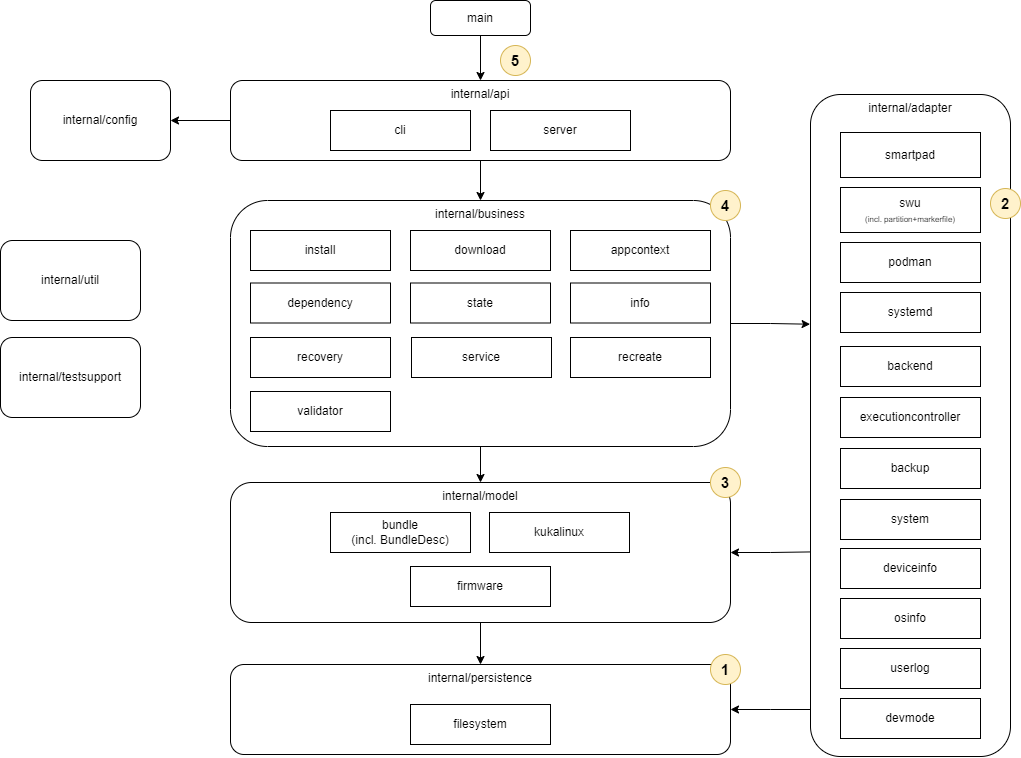

The diagram above was exported from draw.io. Its source (the exported page's mxGraphModel, read from the mxfile embedded in the PNG):
<mxGraphModel dx="1728" dy="1138" grid="1" gridSize="10" guides="1" tooltips="1" connect="1" arrows="1" fold="1" page="1" pageScale="1" pageWidth="1169" pageHeight="827" math="0" shadow="0">
  <root>
    <mxCell id="0" />
    <mxCell id="1" parent="0" />
    <mxCell id="iZJnkLYAOvW4O9WnXgEE-2" value="internal/adapter" style="rounded=1;whiteSpace=wrap;html=1;align=center;horizontal=1;verticalAlign=top;" parent="1" vertex="1">
      <mxGeometry x="880" y="138" width="200" height="662" as="geometry" />
    </mxCell>
    <mxCell id="iZJnkLYAOvW4O9WnXgEE-3" style="edgeStyle=orthogonalEdgeStyle;rounded=0;orthogonalLoop=1;jettySize=auto;html=1;entryX=0.5;entryY=0;entryDx=0;entryDy=0;" parent="1" source="iZJnkLYAOvW4O9WnXgEE-6" target="iZJnkLYAOvW4O9WnXgEE-11" edge="1">
      <mxGeometry relative="1" as="geometry" />
    </mxCell>
    <mxCell id="iZJnkLYAOvW4O9WnXgEE-5" style="edgeStyle=orthogonalEdgeStyle;rounded=0;orthogonalLoop=1;jettySize=auto;html=1;entryX=1;entryY=0.5;entryDx=0;entryDy=0;exitX=0;exitY=0.5;exitDx=0;exitDy=0;" parent="1" source="iZJnkLYAOvW4O9WnXgEE-28" target="iZJnkLYAOvW4O9WnXgEE-26" edge="1">
      <mxGeometry relative="1" as="geometry" />
    </mxCell>
    <mxCell id="lVVOdGilUFN4bIhTuFBz-10" style="edgeStyle=orthogonalEdgeStyle;rounded=0;orthogonalLoop=1;jettySize=auto;html=1;entryX=-0.002;entryY=0.347;entryDx=0;entryDy=0;entryPerimeter=0;startArrow=none;startFill=0;endArrow=classic;endFill=1;" parent="1" source="iZJnkLYAOvW4O9WnXgEE-6" target="iZJnkLYAOvW4O9WnXgEE-2" edge="1">
      <mxGeometry relative="1" as="geometry" />
    </mxCell>
    <mxCell id="iZJnkLYAOvW4O9WnXgEE-6" value="internal/business" style="rounded=1;whiteSpace=wrap;html=1;align=center;horizontal=1;verticalAlign=top;" parent="1" vertex="1">
      <mxGeometry x="300" y="244" width="500" height="246" as="geometry" />
    </mxCell>
    <mxCell id="iZJnkLYAOvW4O9WnXgEE-10" style="edgeStyle=orthogonalEdgeStyle;rounded=0;orthogonalLoop=1;jettySize=auto;html=1;entryX=0.5;entryY=0;entryDx=0;entryDy=0;" parent="1" source="iZJnkLYAOvW4O9WnXgEE-11" target="iZJnkLYAOvW4O9WnXgEE-15" edge="1">
      <mxGeometry relative="1" as="geometry" />
    </mxCell>
    <mxCell id="lVVOdGilUFN4bIhTuFBz-11" style="edgeStyle=orthogonalEdgeStyle;rounded=0;orthogonalLoop=1;jettySize=auto;html=1;startArrow=classic;startFill=1;endArrow=none;endFill=0;entryX=-0.004;entryY=0.691;entryDx=0;entryDy=0;entryPerimeter=0;" parent="1" source="iZJnkLYAOvW4O9WnXgEE-11" edge="1" target="iZJnkLYAOvW4O9WnXgEE-2">
      <mxGeometry relative="1" as="geometry">
        <mxPoint x="880" y="549" as="targetPoint" />
      </mxGeometry>
    </mxCell>
    <mxCell id="iZJnkLYAOvW4O9WnXgEE-11" value="internal/model" style="rounded=1;whiteSpace=wrap;html=1;align=center;horizontal=1;verticalAlign=top;" parent="1" vertex="1">
      <mxGeometry x="300" y="526" width="500" height="140" as="geometry" />
    </mxCell>
    <mxCell id="iZJnkLYAOvW4O9WnXgEE-12" value="bundle&lt;br&gt;(incl. BundleDesc)" style="rounded=0;whiteSpace=wrap;html=1;" parent="1" vertex="1">
      <mxGeometry x="400" y="556" width="140" height="40" as="geometry" />
    </mxCell>
    <mxCell id="iZJnkLYAOvW4O9WnXgEE-13" value="firmware" style="rounded=0;whiteSpace=wrap;html=1;" parent="1" vertex="1">
      <mxGeometry x="480" y="610" width="140" height="40" as="geometry" />
    </mxCell>
    <mxCell id="lVVOdGilUFN4bIhTuFBz-14" style="edgeStyle=orthogonalEdgeStyle;rounded=0;orthogonalLoop=1;jettySize=auto;html=1;startArrow=classic;startFill=1;endArrow=none;endFill=0;" parent="1" source="iZJnkLYAOvW4O9WnXgEE-15" edge="1">
      <mxGeometry relative="1" as="geometry">
        <mxPoint x="880" y="753" as="targetPoint" />
      </mxGeometry>
    </mxCell>
    <mxCell id="iZJnkLYAOvW4O9WnXgEE-15" value="internal/persistence" style="rounded=1;whiteSpace=wrap;html=1;align=center;horizontal=1;verticalAlign=top;" parent="1" vertex="1">
      <mxGeometry x="300" y="708" width="500" height="90" as="geometry" />
    </mxCell>
    <mxCell id="iZJnkLYAOvW4O9WnXgEE-16" value="filesystem" style="rounded=0;whiteSpace=wrap;html=1;" parent="1" vertex="1">
      <mxGeometry x="480" y="748" width="140" height="40" as="geometry" />
    </mxCell>
    <mxCell id="iZJnkLYAOvW4O9WnXgEE-18" value="executioncontroller" style="rounded=0;whiteSpace=wrap;html=1;" parent="1" vertex="1">
      <mxGeometry x="910" y="441" width="140" height="40" as="geometry" />
    </mxCell>
    <mxCell id="iZJnkLYAOvW4O9WnXgEE-19" value="backup" style="rounded=0;whiteSpace=wrap;html=1;" parent="1" vertex="1">
      <mxGeometry x="910" y="492" width="140" height="40" as="geometry" />
    </mxCell>
    <mxCell id="iZJnkLYAOvW4O9WnXgEE-20" value="install" style="rounded=0;whiteSpace=wrap;html=1;" parent="1" vertex="1">
      <mxGeometry x="320" y="274" width="140" height="40" as="geometry" />
    </mxCell>
    <mxCell id="iZJnkLYAOvW4O9WnXgEE-21" value="download" style="rounded=0;whiteSpace=wrap;html=1;" parent="1" vertex="1">
      <mxGeometry x="480" y="274" width="140" height="40" as="geometry" />
    </mxCell>
    <mxCell id="iZJnkLYAOvW4O9WnXgEE-22" value="appcontext" style="rounded=0;whiteSpace=wrap;html=1;" parent="1" vertex="1">
      <mxGeometry x="640" y="274" width="140" height="40" as="geometry" />
    </mxCell>
    <mxCell id="iZJnkLYAOvW4O9WnXgEE-26" value="internal/config" style="rounded=1;whiteSpace=wrap;html=1;" parent="1" vertex="1">
      <mxGeometry x="100" y="124" width="140" height="80" as="geometry" />
    </mxCell>
    <mxCell id="iZJnkLYAOvW4O9WnXgEE-27" style="edgeStyle=orthogonalEdgeStyle;rounded=0;orthogonalLoop=1;jettySize=auto;html=1;entryX=0.5;entryY=0;entryDx=0;entryDy=0;" parent="1" source="iZJnkLYAOvW4O9WnXgEE-28" target="iZJnkLYAOvW4O9WnXgEE-6" edge="1">
      <mxGeometry relative="1" as="geometry" />
    </mxCell>
    <mxCell id="iZJnkLYAOvW4O9WnXgEE-28" value="internal/api" style="rounded=1;whiteSpace=wrap;html=1;verticalAlign=top;" parent="1" vertex="1">
      <mxGeometry x="300" y="124" width="500" height="80" as="geometry" />
    </mxCell>
    <mxCell id="iZJnkLYAOvW4O9WnXgEE-29" value="dependency" style="rounded=0;whiteSpace=wrap;html=1;" parent="1" vertex="1">
      <mxGeometry x="320" y="326.5" width="140" height="40" as="geometry" />
    </mxCell>
    <mxCell id="iZJnkLYAOvW4O9WnXgEE-30" value="1" style="ellipse;whiteSpace=wrap;html=1;aspect=fixed;rounded=1;fillColor=#fff2cc;strokeColor=#d6b656;fontSize=15;fontStyle=1" parent="1" vertex="1">
      <mxGeometry x="780" y="698" width="30" height="30" as="geometry" />
    </mxCell>
    <mxCell id="iZJnkLYAOvW4O9WnXgEE-31" value="2" style="ellipse;whiteSpace=wrap;html=1;aspect=fixed;rounded=1;fillColor=#fff2cc;strokeColor=#d6b656;fontSize=15;fontStyle=1" parent="1" vertex="1">
      <mxGeometry x="1060" y="232" width="30" height="30" as="geometry" />
    </mxCell>
    <mxCell id="iZJnkLYAOvW4O9WnXgEE-32" value="3" style="ellipse;whiteSpace=wrap;html=1;aspect=fixed;rounded=1;fillColor=#fff2cc;strokeColor=#d6b656;fontSize=15;fontStyle=1" parent="1" vertex="1">
      <mxGeometry x="780" y="511" width="30" height="30" as="geometry" />
    </mxCell>
    <mxCell id="iZJnkLYAOvW4O9WnXgEE-33" value="4" style="ellipse;whiteSpace=wrap;html=1;aspect=fixed;rounded=1;fillColor=#fff2cc;strokeColor=#d6b656;fontSize=15;fontStyle=1" parent="1" vertex="1">
      <mxGeometry x="780" y="234" width="30" height="30" as="geometry" />
    </mxCell>
    <mxCell id="iZJnkLYAOvW4O9WnXgEE-34" value="5" style="ellipse;whiteSpace=wrap;html=1;aspect=fixed;rounded=1;fillColor=#fff2cc;strokeColor=#d6b656;fontSize=15;fontStyle=1" parent="1" vertex="1">
      <mxGeometry x="570" y="89" width="30" height="30" as="geometry" />
    </mxCell>
    <mxCell id="iZJnkLYAOvW4O9WnXgEE-39" value="cli" style="rounded=0;whiteSpace=wrap;html=1;" parent="1" vertex="1">
      <mxGeometry x="400" y="154" width="140" height="40" as="geometry" />
    </mxCell>
    <mxCell id="iZJnkLYAOvW4O9WnXgEE-40" value="server" style="rounded=0;whiteSpace=wrap;html=1;" parent="1" vertex="1">
      <mxGeometry x="560" y="154" width="140" height="40" as="geometry" />
    </mxCell>
    <mxCell id="iZJnkLYAOvW4O9WnXgEE-42" style="edgeStyle=orthogonalEdgeStyle;rounded=0;orthogonalLoop=1;jettySize=auto;html=1;" parent="1" source="iZJnkLYAOvW4O9WnXgEE-41" target="iZJnkLYAOvW4O9WnXgEE-28" edge="1">
      <mxGeometry relative="1" as="geometry" />
    </mxCell>
    <mxCell id="iZJnkLYAOvW4O9WnXgEE-41" value="main" style="rounded=1;whiteSpace=wrap;html=1;" parent="1" vertex="1">
      <mxGeometry x="500" y="44" width="100" height="35" as="geometry" />
    </mxCell>
    <mxCell id="I0AC-xZmp1UuJiCQr0vU-1" value="system" style="rounded=0;whiteSpace=wrap;html=1;" parent="1" vertex="1">
      <mxGeometry x="910" y="543" width="140" height="40" as="geometry" />
    </mxCell>
    <mxCell id="I0AC-xZmp1UuJiCQr0vU-2" value="osinfo" style="rounded=0;whiteSpace=wrap;html=1;" parent="1" vertex="1">
      <mxGeometry x="910" y="642" width="140" height="40" as="geometry" />
    </mxCell>
    <mxCell id="I0AC-xZmp1UuJiCQr0vU-3" value="state" style="rounded=0;whiteSpace=wrap;html=1;" parent="1" vertex="1">
      <mxGeometry x="480" y="326.5" width="140" height="40" as="geometry" />
    </mxCell>
    <mxCell id="I0AC-xZmp1UuJiCQr0vU-4" value="internal/util" style="rounded=1;whiteSpace=wrap;html=1;" parent="1" vertex="1">
      <mxGeometry x="70" y="284" width="140" height="80" as="geometry" />
    </mxCell>
    <mxCell id="I0AC-xZmp1UuJiCQr0vU-5" value="internal/testsupport" style="rounded=1;whiteSpace=wrap;html=1;" parent="1" vertex="1">
      <mxGeometry x="70" y="381" width="140" height="80" as="geometry" />
    </mxCell>
    <mxCell id="lVVOdGilUFN4bIhTuFBz-1" value="kukalinux" style="rounded=0;whiteSpace=wrap;html=1;" parent="1" vertex="1">
      <mxGeometry x="559" y="556" width="140" height="40" as="geometry" />
    </mxCell>
    <mxCell id="lVVOdGilUFN4bIhTuFBz-2" value="recovery" style="rounded=0;whiteSpace=wrap;html=1;" parent="1" vertex="1">
      <mxGeometry x="320" y="381" width="140" height="40" as="geometry" />
    </mxCell>
    <mxCell id="lVVOdGilUFN4bIhTuFBz-3" value="userlog" style="rounded=0;whiteSpace=wrap;html=1;" parent="1" vertex="1">
      <mxGeometry x="910" y="692" width="140" height="40" as="geometry" />
    </mxCell>
    <mxCell id="lVVOdGilUFN4bIhTuFBz-4" value="devmode" style="rounded=0;whiteSpace=wrap;html=1;" parent="1" vertex="1">
      <mxGeometry x="910" y="742" width="140" height="40" as="geometry" />
    </mxCell>
    <mxCell id="lVVOdGilUFN4bIhTuFBz-5" value="info" style="rounded=0;whiteSpace=wrap;html=1;" parent="1" vertex="1">
      <mxGeometry x="640" y="326.5" width="140" height="40" as="geometry" />
    </mxCell>
    <mxCell id="lVVOdGilUFN4bIhTuFBz-6" value="service" style="rounded=0;whiteSpace=wrap;html=1;" parent="1" vertex="1">
      <mxGeometry x="481" y="381" width="140" height="40" as="geometry" />
    </mxCell>
    <mxCell id="E9WL_jW7WTjla-QbX8Sk-1" value="deviceinfo" style="rounded=0;whiteSpace=wrap;html=1;" parent="1" vertex="1">
      <mxGeometry x="910" y="592" width="140" height="40" as="geometry" />
    </mxCell>
    <mxCell id="E9WL_jW7WTjla-QbX8Sk-2" value="swu&lt;br&gt;&lt;font style=&quot;font-size: 8px&quot;&gt;(incl. partition+markerfile)&lt;/font&gt;" style="rounded=0;whiteSpace=wrap;html=1;verticalAlign=middle;" parent="1" vertex="1">
      <mxGeometry x="910" y="231" width="140" height="45" as="geometry" />
    </mxCell>
    <mxCell id="E9WL_jW7WTjla-QbX8Sk-3" value="podman" style="rounded=0;whiteSpace=wrap;html=1;" parent="1" vertex="1">
      <mxGeometry x="910" y="286" width="140" height="40" as="geometry" />
    </mxCell>
    <mxCell id="E9WL_jW7WTjla-QbX8Sk-4" value="systemd" style="rounded=0;whiteSpace=wrap;html=1;" parent="1" vertex="1">
      <mxGeometry x="910" y="336" width="140" height="40" as="geometry" />
    </mxCell>
    <mxCell id="E9WL_jW7WTjla-QbX8Sk-5" value="backend" style="rounded=0;whiteSpace=wrap;html=1;" parent="1" vertex="1">
      <mxGeometry x="910" y="390" width="140" height="40" as="geometry" />
    </mxCell>
    <mxCell id="lG3zL26IPJm2EGV18SRR-1" value="recreate" style="rounded=0;whiteSpace=wrap;html=1;" parent="1" vertex="1">
      <mxGeometry x="640" y="381" width="140" height="40" as="geometry" />
    </mxCell>
    <mxCell id="Hg6ui9XxeecjwdfjWe7K-1" value="smartpad" style="rounded=0;whiteSpace=wrap;html=1;verticalAlign=middle;" vertex="1" parent="1">
      <mxGeometry x="910" y="176" width="140" height="45" as="geometry" />
    </mxCell>
    <mxCell id="Hg6ui9XxeecjwdfjWe7K-2" value="validator" style="rounded=0;whiteSpace=wrap;html=1;" vertex="1" parent="1">
      <mxGeometry x="320" y="435" width="140" height="40" as="geometry" />
    </mxCell>
  </root>
</mxGraphModel>